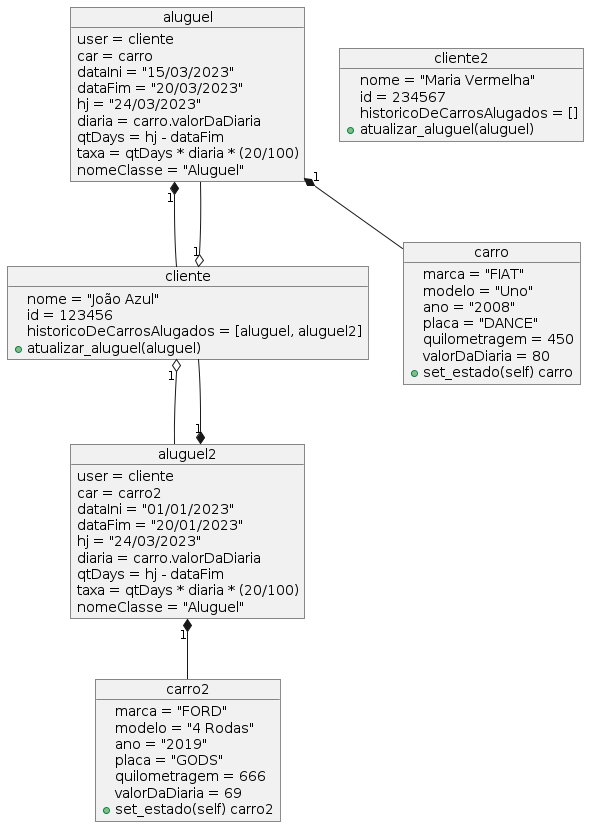

The diagram above was rendered by PlantUML. Its source (embedded in the PNG):
@startuml diagrama_de_objetos

object carro
carro : marca = "FIAT"
carro : modelo = "Uno"
carro : ano = "2008"
carro : placa = "DANCE"
carro : quilometragem = 450
carro : valorDaDiaria = 80

carro : + set_estado(self) carro

object carro2
carro2 : marca = "FORD"
carro2 : modelo = "4 Rodas"
carro2 : ano = "2019"
carro2 : placa = "GODS"
carro2 : quilometragem = 666
carro2 : valorDaDiaria = 69

carro2 : + set_estado(self) carro2

object cliente
cliente : nome = "João Azul"
cliente : id = 123456
cliente : historicoDeCarrosAlugados = [aluguel, aluguel2]
cliente : + atualizar_aluguel(aluguel)

object cliente2
cliente2 : nome = "Maria Vermelha"
cliente2 : id = 234567
cliente2 : historicoDeCarrosAlugados = []
cliente2 : + atualizar_aluguel(aluguel)

object aluguel
aluguel : user = cliente
aluguel : car = carro
aluguel : dataIni = "15/03/2023"
aluguel : dataFim = "20/03/2023"
aluguel : hj = "24/03/2023"
aluguel : diaria = carro.valorDaDiaria
aluguel : qtDays = hj - dataFim
aluguel : taxa = qtDays * diaria * (20/100)
aluguel : nomeClasse = "Aluguel"

object aluguel2
aluguel2 : user = cliente
aluguel2 : car = carro2
aluguel2 : dataIni = "01/01/2023"
aluguel2 : dataFim = "20/01/2023"
aluguel2 : hj = "24/03/2023"
aluguel2 : diaria = carro.valorDaDiaria
aluguel2 : qtDays = hj - dataFim
aluguel2 : taxa = qtDays * diaria * (20/100)
aluguel2 : nomeClasse = "Aluguel"

aluguel "1" *-- carro
aluguel "1" *-- cliente
aluguel2 "1" *-- carro2
aluguel2 "1" *-- cliente
cliente "1" o-- aluguel
cliente "1" o-- aluguel2
@enduml